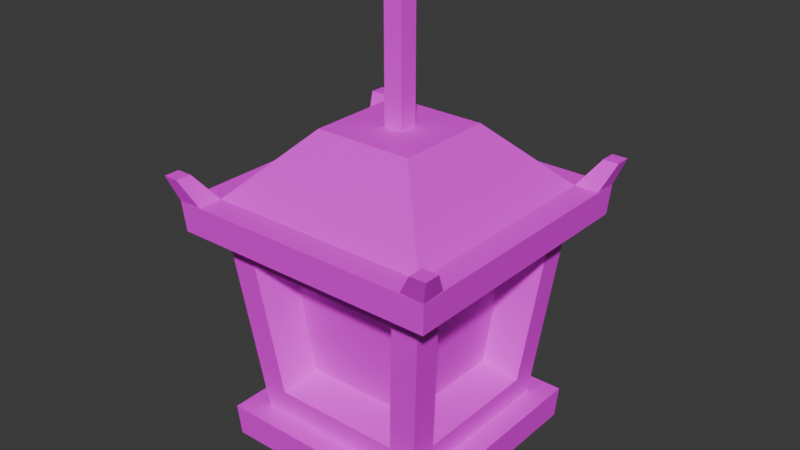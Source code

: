 # Source: Lantern.blend  (saved by Blender 4.2.66; exported with 4.5.12 LTS)
import bpy
from mathutils import Matrix  # noqa: F401  (used for matrix-valued properties, if any)

bpy.ops.wm.read_factory_settings(use_empty=True)
scene = bpy.context.scene
scene.name = 'Scene'

# ---- collections
col_collection = bpy.data.collections.new('Collection'); scene.collection.children.link(col_collection)

# ---- images (referenced by path relative to the original .blend; pixels are not part of the script)
import os
ASSET_DIR = os.environ.get("B2B_ASSET_DIR", "")  # directory of the original .blend (textures are referenced by path, not embedded)
HERE = os.path.dirname(os.path.abspath(__file__))  # packed textures are extracted next to this script under _unpacked/

def load_image(name, relpath, width, height, colorspace="sRGB"):
    """Load a texture the original file referenced (path relative to the .blend, or extracted next to this script)."""
    p = next((c for c in (os.path.join(HERE, relpath), os.path.join(ASSET_DIR, relpath)) if relpath and os.path.exists(c)), "")
    if p:
        img = bpy.data.images.load(p, check_existing=True)
        img.name = name
    else:  # same state as the original file: an image datablock whose file is absent (Cycles renders it pink)
        img = bpy.data.images.new(name, width, height)
        img.source = "FILE"
        img.filepath = "//" + (relpath or name)
    img.colorspace_settings.name = colorspace
    return img
img_boatcolorpalette_png = load_image('BoatColorPalette.png', 'BoatColorPalette.png', 1024, 1024, 'sRGB')

# ---- materials (node trees are filled in below, after node groups)
mat_material = bpy.data.materials.new('Material')
mat_material.alpha_threshold = 0.0
mat_material.use_transparent_shadow = False
mat_material.roughness = 0.5
mat_material.line_color = (0.0, 0.0, 0.0, 1.0)

# ---- material node trees
mat_material.use_nodes = True; mat_material.node_tree.nodes.clear()
_N = mat_material.node_tree.nodes; _L = mat_material.node_tree.links
n0 = _N.new('ShaderNodeOutputMaterial'); n0.name = 'Material Output'; n0.location = (300, 300)
n1 = _N.new('ShaderNodeBsdfPrincipled'); n1.name = 'Principled BSDF'; n1.location = (10, 300)
n1.inputs[3].default_value = 1.45
n2 = _N.new('ShaderNodeTexImage'); n2.name = 'Image Texture'; n2.location = (-280, 280)
n2.image = img_boatcolorpalette_png
_L.new(n1.outputs[0], n0.inputs[0])
_L.new(n2.outputs[0], n1.inputs[0])
n0.is_active_output = True

# ---- world
world_world = bpy.data.worlds.new('World'); scene.world = world_world
world_world.use_nodes = True; world_world.node_tree.nodes.clear()
_N = world_world.node_tree.nodes; _L = world_world.node_tree.links
n0 = _N.new('ShaderNodeOutputWorld'); n0.name = 'World Output'; n0.location = (300, 300)
n1 = _N.new('ShaderNodeBackground'); n1.name = 'Background'; n1.location = (10, 300)
n1.inputs[0].default_value = (0.05088, 0.05088, 0.05088, 1.0)
_L.new(n1.outputs[0], n0.inputs[0])
n0.is_active_output = True
world_world.color = (0.05088, 0.05088, 0.05088)
world_world.sun_shadow_jitter_overblur = 0.0

# ---- meshes
me_plane = bpy.data.meshes.new('Plane')
me_plane.from_pydata([(-1.544, 1.377, 2.991), (-1.377, 1.377, 2.991), (-1.544, 1.544, 2.991), (-1.377, 1.544, 2.991), (1.544, 1.377, 2.991), (1.377, 1.377, 2.991), (1.544, 1.544, 2.991), (1.377, 1.544, 2.991), (-1.544, -1.377, 2.991), (-1.377, -1.377, 2.991), (-1.544, -1.544, 2.991), (-1.377, -1.544, 2.991), (1.544, -1.377, 2.991), (1.377, -1.377, 2.991), (1.544, -1.544, 2.991), (1.377, -1.544, 2.991), (-1.194, -1.194, 2.728), (1.194, -1.194, 2.728), (-1.194, 1.194, 2.728), (1.194, 1.194, 2.728), (1.171, 1.171, 2.407), (1.171, -1.171, 2.407), (-1.171, -1.171, 2.407), (-1.171, 1.171, 2.407), (0.9553, -0.9553, 0.3503), (-0.9553, 0.9553, 0.3503), (0.9553, 0.9553, 0.3503), (-0.9553, -0.9553, 0.3503), (-1.174, 1.174, 0.01288), (-1.174, -1.174, 0.01288), (1.174, -1.174, 0.01288), (1.174, 1.174, 0.01288), (-1.455, 1.455, 2.727), (-1.455, -1.455, 2.727), (1.455, -1.455, 2.727), (1.455, 1.455, 2.727), (1.432, 1.432, 2.406), (1.198, -1.198, 0.3519), (-1.432, -1.432, 2.406), (-1.198, 1.198, 0.3519), (1.432, -1.432, 2.406), (-1.432, 1.432, 2.406), (1.198, 1.198, 0.3519), (-1.198, -1.198, 0.3519), (-0.5304, 0.5304, 3.406), (-0.5304, -0.5304, 3.406), (0.5304, -0.5304, 3.406), (0.5304, 0.5304, 3.406), (-0.6958, -0.9853, 0.6367), (0.6958, -0.9853, 0.6367), (0.8515, -1.141, 2.121), (-0.8515, -1.141, 2.121), (0.6958, 0.9853, 0.6367), (-0.6958, 0.9853, 0.6367), (-0.8515, 1.141, 2.121), (0.8515, 1.141, 2.121), (-0.9853, 0.6958, 0.6367), (-0.9853, -0.6958, 0.6367), (-1.141, -0.8515, 2.121), (-1.141, 0.8515, 2.121), (0.9853, -0.6958, 0.6367), (0.9853, 0.6958, 0.6367), (1.141, 0.8515, 2.121), (1.141, -0.8515, 2.121), (0.5871, -0.6223, 0.7786), (-0.5871, -0.6223, 0.7786), (-0.7186, -0.7538, 2.031), (0.7186, -0.7538, 2.031), (-0.5871, 0.6223, 0.7786), (0.5871, 0.6223, 0.7786), (0.7186, 0.7538, 2.031), (-0.7186, 0.7538, 2.031), (-0.6223, -0.5871, 0.7786), (-0.6223, 0.5871, 0.7786), (-0.7538, 0.7186, 2.031), (-0.7538, -0.7186, 2.031), (0.6223, 0.5871, 0.7786), (0.6223, -0.5871, 0.7786), (0.7538, -0.7186, 2.031), (0.7538, 0.7186, 2.031), (-1.199, 1.452, 2.727), (1.199, 1.452, 2.727), (1.452, 1.199, 2.727), (1.2, 1.324, 2.727), (1.324, 1.2, 2.727), (-1.324, 1.2, 2.727), (-1.2, 1.324, 2.727), (-1.452, 1.199, 2.727), (1.452, -1.199, 2.727), (1.324, -1.2, 2.727), (-1.2, -1.324, 2.727), (-1.324, -1.2, 2.727), (-1.452, -1.199, 2.727), (1.2, -1.324, 2.727), (1.199, -1.452, 2.727), (-1.199, -1.452, 2.727), (-0.1012, 0.1012, 3.406), (-0.1012, -0.1012, 3.406), (0.1012, -0.1012, 3.406), (0.1012, 0.1012, 3.406), (-0.1012, 0.1012, 4.855), (-0.1012, -0.1012, 4.855), (0.1012, -0.1012, 4.855), (0.1012, 0.1012, 4.855), (-0.9312, -0.7418, 0.01125), (-0.7418, -0.9312, 0.01125), (-1.065, -1.065, 0.01215), (0.7418, -0.9312, 0.01125), (0.9312, -0.7418, 0.01125), (1.065, -1.065, 0.01215), (-1.065, 1.065, 0.01215), (-0.7418, 0.9312, 0.01125), (-0.9312, 0.7418, 0.01125), (0.9312, 0.7418, 0.01125), (0.7418, 0.9312, 0.01125), (1.065, 1.065, 0.01215), (-0.9312, -0.7418, -0.09901), (-0.7418, -0.9312, -0.09901), (-1.065, -1.065, -0.09811), (0.7418, -0.9312, -0.09901), (0.9312, -0.7418, -0.09901), (1.065, -1.065, -0.09811), (-1.065, 1.065, -0.09811), (-0.7418, 0.9312, -0.09901), (-0.9312, 0.7418, -0.09901), (0.9312, 0.7418, -0.09901), (0.7418, 0.9312, -0.09901), (1.065, 1.065, -0.09811)], [], [(0, 1, 3, 2), (4, 6, 7, 5), (8, 10, 11, 9), (12, 13, 15, 14), (106, 105, 107, 109, 30, 29), (16, 17, 46, 45), (23, 22, 38, 41), (27, 25, 39, 43), (20, 23, 41, 36), (56, 57, 72, 73), (51, 48, 65, 66), (52, 53, 68, 69), (48, 49, 64, 65), (115, 114, 111, 110, 28, 31), (26, 24, 37, 42), (22, 21, 40, 38), (109, 108, 113, 115, 31, 30), (40, 36, 35, 34), (41, 38, 33, 32), (36, 41, 32, 35), (38, 40, 34, 33), (30, 31, 42, 37), (28, 29, 43, 39), (31, 28, 39, 42), (29, 30, 37, 43), (25, 26, 42, 39), (21, 20, 36, 40), (24, 27, 43, 37), (114, 115, 127, 126), (17, 19, 47, 46), (18, 16, 45, 44), (19, 18, 44, 47), (96, 97, 101, 100), (27, 24, 49, 48), (24, 21, 50, 49), (21, 22, 51, 50), (22, 27, 48, 51), (26, 25, 53, 52), (25, 23, 54, 53), (23, 20, 55, 54), (20, 26, 52, 55), (25, 27, 57, 56), (27, 22, 58, 57), (22, 23, 59, 58), (23, 25, 56, 59), (24, 26, 61, 60), (26, 20, 62, 61), (20, 21, 63, 62), (21, 24, 60, 63), (65, 64, 67, 66), (69, 68, 71, 70), (73, 72, 75, 74), (77, 76, 79, 78), (55, 52, 69, 70), (60, 61, 76, 77), (49, 50, 67, 64), (59, 56, 73, 74), (53, 54, 71, 68), (63, 60, 77, 78), (50, 51, 66, 67), (57, 58, 75, 72), (54, 55, 70, 71), (61, 62, 79, 76), (58, 59, 74, 75), (62, 63, 78, 79), (18, 19, 83, 86), (19, 17, 89, 84), (17, 16, 90, 93), (16, 18, 85, 91), (18, 86, 80, 3, 1), (87, 85, 18, 1, 0), (32, 87, 0, 2), (17, 93, 94, 15, 13), (33, 92, 91, 85, 87, 32), (81, 83, 19, 5, 7), (16, 91, 92, 8, 9), (34, 94, 93, 90, 95, 33), (35, 81, 7, 6), (82, 35, 6, 4), (92, 33, 10, 8), (35, 82, 84, 89, 88, 34), (94, 34, 14, 15), (95, 90, 16, 9, 11), (19, 84, 82, 4, 5), (34, 88, 12, 14), (33, 95, 11, 10), (88, 89, 17, 13, 12), (80, 32, 2, 3), (32, 80, 86, 83, 81, 35), (44, 45, 97, 96), (45, 46, 98, 97), (46, 47, 99, 98), (47, 44, 96, 99), (100, 101, 102, 103), (98, 99, 103, 102), (99, 96, 100, 103), (97, 98, 102, 101), (110, 111, 123, 122), (106, 104, 116, 118), (109, 107, 119, 121), (110, 112, 104, 106, 29, 28), (116, 117, 118), (119, 120, 121), (122, 123, 124), (125, 126, 127), (108, 109, 121, 120), (105, 106, 118, 117), (115, 113, 125, 127), (112, 110, 122, 124), (117, 116, 104, 105), (124, 123, 111, 112), (113, 114, 126, 125), (120, 119, 107, 108), (104, 112, 111, 114, 113, 108, 107, 105)])
_uv = me_plane.uv_layers.new(name='UVMap')
_uv.uv.foreach_set('vector', [0.4725, 0.6316, 0.4725, 0.6303, 0.4738, 0.6303, 0.4738, 0.6316, 0.4576, 0.6612, 0.4588, 0.6612, 0.4588, 0.6624, 0.4576, 0.6624, 0.4744, 0.6278, 0.4731, 0.6278, 0.4731, 0.6266, 0.4744, 0.6266, 0.4332, 0.6612, 0.4332, 0.6624, 0.4319, 0.6624, 0.4319, 0.6612, 0.4576, 0.6075, 0.4586, 0.6099, 0.4586, 0.6212, 0.4576, 0.6237, 0.4567, 0.6245, 0.4567, 0.6067, 0.4206, 0.6268, 0.4206, 0.6086, 0.4257, 0.6137, 0.4257, 0.6218, 0.4385, 0.6308, 0.4206, 0.6308, 0.4186, 0.6288, 0.4404, 0.6288, 0.4426, 0.6483, 0.4572, 0.6483, 0.459, 0.6501, 0.4408, 0.6501, 0.4385, 0.6486, 0.4385, 0.6308, 0.4404, 0.6288, 0.4404, 0.6506, 0.2824, 0.329, 0.2824, 0.3184, 0.2852, 0.3192, 0.2852, 0.3281, 0.3147, 0.3019, 0.313, 0.3132, 0.3105, 0.3121, 0.3119, 0.3025, 0.2796, 0.3184, 0.2796, 0.329, 0.2769, 0.3281, 0.2769, 0.3192, 0.2796, 0.329, 0.2796, 0.3184, 0.2824, 0.3192, 0.2824, 0.3281, 0.4738, 0.6237, 0.4728, 0.6212, 0.4728, 0.6099, 0.4738, 0.6075, 0.4746, 0.6067, 0.4746, 0.6245, 0.4572, 0.6337, 0.4426, 0.6337, 0.4408, 0.6319, 0.459, 0.6319, 0.4206, 0.6308, 0.4206, 0.6486, 0.4186, 0.6506, 0.4186, 0.6288, 0.4576, 0.6237, 0.46, 0.6227, 0.4713, 0.6227, 0.4738, 0.6237, 0.4746, 0.6245, 0.4567, 0.6245, 0.4741, 0.6321, 0.4745, 0.6475, 0.4721, 0.6475, 0.4716, 0.6319, 0.477, 0.607, 0.477, 0.6224, 0.4746, 0.6223, 0.4746, 0.6067, 0.4745, 0.6475, 0.4741, 0.6629, 0.4716, 0.6632, 0.4721, 0.6475, 0.4432, 0.6504, 0.4432, 0.6658, 0.4408, 0.6658, 0.4408, 0.6501, 0.4771, 0.6321, 0.4775, 0.6448, 0.4749, 0.6448, 0.4745, 0.6319, 0.4576, 0.6504, 0.4576, 0.6631, 0.455, 0.663, 0.455, 0.6501, 0.4775, 0.6448, 0.4771, 0.6574, 0.4745, 0.6577, 0.4749, 0.6448, 0.4212, 0.6509, 0.4212, 0.6636, 0.4186, 0.6635, 0.4186, 0.6506, 0.4572, 0.6483, 0.4572, 0.6337, 0.459, 0.6319, 0.459, 0.6501, 0.4206, 0.6486, 0.4385, 0.6486, 0.4404, 0.6506, 0.4186, 0.6506, 0.4426, 0.6337, 0.4426, 0.6483, 0.4408, 0.6501, 0.4408, 0.6319, 0.4658, 0.6307, 0.4658, 0.6283, 0.4666, 0.6283, 0.4666, 0.6308, 0.4206, 0.6086, 0.4388, 0.6086, 0.4338, 0.6137, 0.4257, 0.6137, 0.4388, 0.6268, 0.4206, 0.6268, 0.4257, 0.6218, 0.4338, 0.6218, 0.4388, 0.6086, 0.4388, 0.6268, 0.4338, 0.6218, 0.4338, 0.6137, 0.9016, 0.6931, 0.9005, 0.6931, 0.9005, 0.6821, 0.9016, 0.6821, 0.3143, 0.3153, 0.304, 0.3156, 0.3055, 0.3134, 0.313, 0.3132, 0.304, 0.3156, 0.304, 0.3, 0.3055, 0.3021, 0.3055, 0.3134, 0.304, 0.3, 0.3166, 0.2997, 0.3147, 0.3019, 0.3055, 0.3021, 0.3166, 0.2997, 0.3143, 0.3153, 0.313, 0.3132, 0.3147, 0.3019, 0.3017, 0.2871, 0.3014, 0.2973, 0.2993, 0.2961, 0.2995, 0.2886, 0.3014, 0.2973, 0.2858, 0.2997, 0.288, 0.2978, 0.2993, 0.2961, 0.2858, 0.2997, 0.2861, 0.2871, 0.2882, 0.2886, 0.288, 0.2978, 0.2861, 0.2871, 0.3017, 0.2871, 0.2995, 0.2886, 0.2882, 0.2886, 0.3143, 0.3313, 0.304, 0.3315, 0.3055, 0.3293, 0.313, 0.3291, 0.304, 0.3315, 0.304, 0.316, 0.3055, 0.3181, 0.3055, 0.3293, 0.304, 0.316, 0.3166, 0.3156, 0.3147, 0.3178, 0.3055, 0.3181, 0.3166, 0.3156, 0.3143, 0.3313, 0.313, 0.3291, 0.3147, 0.3178, 0.3014, 0.2768, 0.3017, 0.2871, 0.2995, 0.2855, 0.2993, 0.278, 0.3017, 0.2871, 0.2861, 0.2871, 0.2882, 0.2855, 0.2995, 0.2855, 0.2861, 0.2871, 0.2858, 0.2745, 0.288, 0.2763, 0.2882, 0.2855, 0.2858, 0.2745, 0.3014, 0.2768, 0.2993, 0.278, 0.288, 0.2763, 0.06318, 0.2771, 0.05687, 0.2773, 0.05687, 0.2678, 0.0646, 0.2675, 0.05102, 0.2523, 0.05084, 0.2586, 0.04131, 0.26, 0.04153, 0.2523, 0.06318, 0.293, 0.05687, 0.2932, 0.05687, 0.2837, 0.0646, 0.2835, 0.05084, 0.2456, 0.05102, 0.2519, 0.04153, 0.2519, 0.04131, 0.2442, 0.2769, 0.3184, 0.2769, 0.3298, 0.2742, 0.3291, 0.2742, 0.3194, 0.3248, 0.2745, 0.3248, 0.285, 0.322, 0.2842, 0.322, 0.2753, 0.2662, 0.3298, 0.2662, 0.3184, 0.2689, 0.3194, 0.2689, 0.3291, 0.3147, 0.3178, 0.313, 0.3291, 0.3105, 0.328, 0.3119, 0.3185, 0.2993, 0.2961, 0.288, 0.2978, 0.2886, 0.295, 0.2982, 0.2936, 0.288, 0.2763, 0.2993, 0.278, 0.2982, 0.2805, 0.2886, 0.2791, 0.2882, 0.3309, 0.2882, 0.3179, 0.2911, 0.3189, 0.2911, 0.3298, 0.2689, 0.3298, 0.2689, 0.3184, 0.2715, 0.3194, 0.2715, 0.3291, 0.2941, 0.3179, 0.2941, 0.3309, 0.2911, 0.3298, 0.2911, 0.3189, 0.2715, 0.3298, 0.2715, 0.3184, 0.2742, 0.3194, 0.2742, 0.3291, 0.297, 0.3179, 0.297, 0.3309, 0.2941, 0.3298, 0.2941, 0.3189, 0.297, 0.3309, 0.297, 0.3179, 0.3, 0.3189, 0.3, 0.3298, 0.4388, 0.6268, 0.4388, 0.6086, 0.4398, 0.6086, 0.4398, 0.6269, 0.4388, 0.6086, 0.4206, 0.6086, 0.4206, 0.6076, 0.4388, 0.6076, 0.4206, 0.6086, 0.4206, 0.6268, 0.4196, 0.6269, 0.4196, 0.6086, 0.4206, 0.6268, 0.4388, 0.6268, 0.4388, 0.6278, 0.4206, 0.6278, 0.4587, 0.6245, 0.4588, 0.6253, 0.4588, 0.6259, 0.4568, 0.6274, 0.4567, 0.6265, 0.4608, 0.6269, 0.4608, 0.6276, 0.4608, 0.6283, 0.4588, 0.6263, 0.4588, 0.6254, 0.4608, 0.6255, 0.4608, 0.6269, 0.4588, 0.6254, 0.4588, 0.6245, 0.4628, 0.6245, 0.4629, 0.6253, 0.4629, 0.6259, 0.4609, 0.6274, 0.4608, 0.6265, 0.4186, 0.6288, 0.4206, 0.6288, 0.4206, 0.6278, 0.4388, 0.6278, 0.4388, 0.6288, 0.4408, 0.6288, 0.4649, 0.6269, 0.4649, 0.6276, 0.4649, 0.6283, 0.4629, 0.6263, 0.4629, 0.6254, 0.4669, 0.6245, 0.467, 0.6253, 0.467, 0.6259, 0.465, 0.6274, 0.4649, 0.6265, 0.4186, 0.6067, 0.4187, 0.6086, 0.4196, 0.6086, 0.4196, 0.6269, 0.4187, 0.6269, 0.4186, 0.6288, 0.4649, 0.6255, 0.4649, 0.6269, 0.4629, 0.6254, 0.4629, 0.6245, 0.469, 0.6259, 0.469, 0.6273, 0.467, 0.6283, 0.467, 0.6274, 0.467, 0.6259, 0.4669, 0.6273, 0.4649, 0.6283, 0.465, 0.6274, 0.4408, 0.6067, 0.4388, 0.6067, 0.4388, 0.6076, 0.4206, 0.6076, 0.4206, 0.6067, 0.4186, 0.6067, 0.4629, 0.6259, 0.4628, 0.6273, 0.4608, 0.6283, 0.4609, 0.6274, 0.4711, 0.6269, 0.4711, 0.6276, 0.471, 0.6283, 0.469, 0.6263, 0.4691, 0.6254, 0.469, 0.6245, 0.469, 0.6253, 0.469, 0.6259, 0.467, 0.6274, 0.467, 0.6265, 0.4731, 0.6255, 0.4731, 0.6269, 0.4711, 0.6254, 0.4711, 0.6245, 0.471, 0.6255, 0.4711, 0.6269, 0.4691, 0.6254, 0.469, 0.6245, 0.4731, 0.6269, 0.4731, 0.6276, 0.4731, 0.6283, 0.4711, 0.6263, 0.4711, 0.6254, 0.4588, 0.6259, 0.4587, 0.6273, 0.4567, 0.6283, 0.4568, 0.6274, 0.4408, 0.6288, 0.4408, 0.6269, 0.4398, 0.6269, 0.4398, 0.6086, 0.4408, 0.6086, 0.4408, 0.6067, 0.4338, 0.6218, 0.4257, 0.6218, 0.4289, 0.6185, 0.4305, 0.6185, 0.4257, 0.6218, 0.4257, 0.6137, 0.4289, 0.617, 0.4289, 0.6185, 0.4257, 0.6137, 0.4338, 0.6137, 0.4305, 0.617, 0.4289, 0.617, 0.4338, 0.6137, 0.4338, 0.6218, 0.4305, 0.6185, 0.4305, 0.617, 0.9087, 0.6618, 0.9072, 0.6618, 0.9072, 0.6603, 0.9087, 0.6603, 0.9221, 0.6603, 0.9211, 0.6603, 0.9211, 0.6493, 0.9221, 0.6492, 0.9211, 0.6603, 0.92, 0.6603, 0.92, 0.6492, 0.9211, 0.6493, 0.9215, 0.6749, 0.9204, 0.6749, 0.9204, 0.6639, 0.9215, 0.6639, 0.4675, 0.6283, 0.4675, 0.6307, 0.4666, 0.6308, 0.4666, 0.6283, 0.4683, 0.6283, 0.4683, 0.6307, 0.4675, 0.6308, 0.4675, 0.6283, 0.4692, 0.6283, 0.4692, 0.6307, 0.4683, 0.6308, 0.4683, 0.6283, 0.4738, 0.6075, 0.4713, 0.6085, 0.46, 0.6085, 0.4576, 0.6075, 0.4567, 0.6067, 0.4746, 0.6067, 0.4624, 0.6309, 0.4605, 0.6302, 0.4624, 0.6283, 0.4586, 0.6309, 0.4567, 0.6302, 0.4586, 0.6283, 0.4643, 0.6309, 0.4624, 0.6291, 0.4643, 0.6283, 0.4586, 0.6291, 0.4605, 0.6283, 0.4605, 0.6309, 0.4692, 0.6307, 0.4692, 0.6283, 0.47, 0.6283, 0.47, 0.6308, 0.47, 0.6307, 0.47, 0.6283, 0.4708, 0.6283, 0.4708, 0.6308, 0.4717, 0.6283, 0.4717, 0.6307, 0.4708, 0.6308, 0.4708, 0.6283, 0.4717, 0.6307, 0.4717, 0.6283, 0.4725, 0.6283, 0.4725, 0.6308, 0.4651, 0.6298, 0.4651, 0.6319, 0.4643, 0.6319, 0.4643, 0.6298, 0.4734, 0.6283, 0.4734, 0.6303, 0.4725, 0.6303, 0.4725, 0.6283, 0.4731, 0.6266, 0.4731, 0.6245, 0.474, 0.6245, 0.474, 0.6266, 0.4742, 0.6283, 0.4742, 0.6303, 0.4734, 0.6303, 0.4734, 0.6283, 0.46, 0.6085, 0.4713, 0.6085, 0.4728, 0.6099, 0.4728, 0.6212, 0.4713, 0.6227, 0.46, 0.6227, 0.4586, 0.6212, 0.4586, 0.6099])
me_plane.materials.append(mat_material)
me_plane.update()

# ---- objects
ob_plane = bpy.data.objects.new('Plane', me_plane)

# ---- transforms, parenting, visibility, modifiers, constraints
ob_plane.location = (0.0, 0.0, 0.0)
ob_plane.scale = (0.4202, 0.4202, 0.4202)

# ---- collection membership
col_collection.objects.link(ob_plane)

# ---- scene / render settings (as saved in the file)
scene.frame_start = 1; scene.frame_end = 250; scene.frame_set(1)
scene.render.engine = 'BLENDER_EEVEE_NEXT'
bpy.context.view_layer.update()

# ---- added for rendering (the .blend has no active camera and no usable light): camera, sun
cam_auto = bpy.data.cameras.new('AutoCamera')
cam_auto.lens = 50.0
cam_auto.sensor_width = 36.0
cam_auto.clip_end = 1000.0
ob_auto_camera = bpy.data.objects.new('AutoCamera', cam_auto)
scene.collection.objects.link(ob_auto_camera)
ob_auto_camera.location = (2.56721, -3.08066, 3.05296)
ob_auto_camera.rotation_euler = (1.09748, -7.21219e-08, 0.694738)
scene.camera = ob_auto_camera
light_auto_sun = bpy.data.lights.new('AutoSun', 'SUN')
light_auto_sun.energy = 3.0
light_auto_sun.angle = 0.0523599
ob_auto_sun = bpy.data.objects.new('AutoSun', light_auto_sun)
scene.collection.objects.link(ob_auto_sun)
ob_auto_sun.rotation_euler = (0.872665, 0.174533, 0.523599)
bpy.context.view_layer.update()
